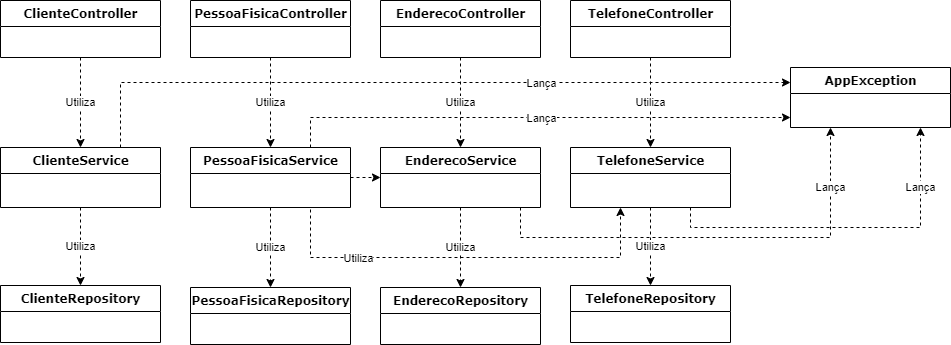

The diagram above was exported from draw.io. Its source (the exported page's mxGraphModel, read from the mxfile embedded in the PNG):
<mxGraphModel dx="1422" dy="737" grid="1" gridSize="10" guides="1" tooltips="1" connect="1" arrows="1" fold="1" page="1" pageScale="1" pageWidth="1100" pageHeight="850" background="none" math="0" shadow="0">
  <root>
    <mxCell id="0" />
    <mxCell id="1" parent="0" />
    <mxCell id="VmCPISW2LgnbWkpzzDzs-12" value="Utiliza" style="edgeStyle=orthogonalEdgeStyle;rounded=0;orthogonalLoop=1;jettySize=auto;html=1;dashed=1;" edge="1" parent="1" source="78961159f06e98e8-17" target="78961159f06e98e8-69">
      <mxGeometry relative="1" as="geometry" />
    </mxCell>
    <mxCell id="78961159f06e98e8-17" value="ClienteController" style="swimlane;html=1;fontStyle=1;align=center;verticalAlign=top;childLayout=stackLayout;horizontal=1;startSize=26;horizontalStack=0;resizeParent=1;resizeLast=0;collapsible=1;marginBottom=0;swimlaneFillColor=#ffffff;rounded=0;shadow=0;comic=0;labelBackgroundColor=none;strokeWidth=1;fillColor=none;fontFamily=Verdana;fontSize=12" parent="1" vertex="1">
      <mxGeometry x="90" y="83" width="160" height="57" as="geometry" />
    </mxCell>
    <mxCell id="VmCPISW2LgnbWkpzzDzs-16" value="Utiliza" style="edgeStyle=orthogonalEdgeStyle;rounded=0;orthogonalLoop=1;jettySize=auto;html=1;dashed=1;entryX=0.5;entryY=0;entryDx=0;entryDy=0;" edge="1" parent="1" source="78961159f06e98e8-30" target="78961159f06e98e8-82">
      <mxGeometry relative="1" as="geometry">
        <mxPoint x="360" y="200" as="targetPoint" />
      </mxGeometry>
    </mxCell>
    <mxCell id="78961159f06e98e8-30" value="PessoaFisicaController&lt;br&gt;" style="swimlane;html=1;fontStyle=1;align=center;verticalAlign=top;childLayout=stackLayout;horizontal=1;startSize=26;horizontalStack=0;resizeParent=1;resizeLast=0;collapsible=1;marginBottom=0;swimlaneFillColor=#ffffff;rounded=0;shadow=0;comic=0;labelBackgroundColor=none;strokeWidth=1;fillColor=none;fontFamily=Verdana;fontSize=12" parent="1" vertex="1">
      <mxGeometry x="280" y="83" width="160" height="57" as="geometry" />
    </mxCell>
    <mxCell id="VmCPISW2LgnbWkpzzDzs-19" value="Utiliza" style="edgeStyle=orthogonalEdgeStyle;rounded=0;orthogonalLoop=1;jettySize=auto;html=1;entryX=0.5;entryY=0;entryDx=0;entryDy=0;dashed=1;" edge="1" parent="1" source="78961159f06e98e8-43" target="78961159f06e98e8-95">
      <mxGeometry relative="1" as="geometry" />
    </mxCell>
    <mxCell id="78961159f06e98e8-43" value="EnderecoController" style="swimlane;html=1;fontStyle=1;align=center;verticalAlign=top;childLayout=stackLayout;horizontal=1;startSize=26;horizontalStack=0;resizeParent=1;resizeLast=0;collapsible=1;marginBottom=0;swimlaneFillColor=#ffffff;rounded=0;shadow=0;comic=0;labelBackgroundColor=none;strokeWidth=1;fillColor=none;fontFamily=Verdana;fontSize=12" parent="1" vertex="1">
      <mxGeometry x="470" y="83" width="160" height="57" as="geometry" />
    </mxCell>
    <mxCell id="78961159f06e98e8-56" value="AppException" style="swimlane;html=1;fontStyle=1;align=center;verticalAlign=top;childLayout=stackLayout;horizontal=1;startSize=26;horizontalStack=0;resizeParent=1;resizeLast=0;collapsible=1;marginBottom=0;swimlaneFillColor=#ffffff;rounded=0;shadow=0;comic=0;labelBackgroundColor=none;strokeWidth=1;fillColor=none;fontFamily=Verdana;fontSize=12" parent="1" vertex="1">
      <mxGeometry x="880" y="150" width="160" height="60" as="geometry" />
    </mxCell>
    <mxCell id="VmCPISW2LgnbWkpzzDzs-24" style="edgeStyle=orthogonalEdgeStyle;rounded=0;orthogonalLoop=1;jettySize=auto;html=1;exitX=0.75;exitY=0;exitDx=0;exitDy=0;entryX=0;entryY=0.25;entryDx=0;entryDy=0;dashed=1;" edge="1" parent="1" source="78961159f06e98e8-69" target="78961159f06e98e8-56">
      <mxGeometry relative="1" as="geometry" />
    </mxCell>
    <mxCell id="VmCPISW2LgnbWkpzzDzs-39" value="Lança" style="edgeLabel;html=1;align=center;verticalAlign=middle;resizable=0;points=[];" vertex="1" connectable="0" parent="VmCPISW2LgnbWkpzzDzs-24">
      <mxGeometry x="0.3061" relative="1" as="geometry">
        <mxPoint x="5" as="offset" />
      </mxGeometry>
    </mxCell>
    <mxCell id="VmCPISW2LgnbWkpzzDzs-33" value="Utiliza" style="edgeStyle=orthogonalEdgeStyle;rounded=0;orthogonalLoop=1;jettySize=auto;html=1;exitX=0.5;exitY=1;exitDx=0;exitDy=0;entryX=0.5;entryY=0;entryDx=0;entryDy=0;dashed=1;" edge="1" parent="1" source="78961159f06e98e8-69" target="VmCPISW2LgnbWkpzzDzs-29">
      <mxGeometry relative="1" as="geometry" />
    </mxCell>
    <mxCell id="78961159f06e98e8-69" value="ClienteService" style="swimlane;html=1;fontStyle=1;align=center;verticalAlign=top;childLayout=stackLayout;horizontal=1;startSize=26;horizontalStack=0;resizeParent=1;resizeLast=0;collapsible=1;marginBottom=0;swimlaneFillColor=#ffffff;rounded=0;shadow=0;comic=0;labelBackgroundColor=none;strokeWidth=1;fillColor=none;fontFamily=Verdana;fontSize=12" parent="1" vertex="1">
      <mxGeometry x="90" y="230" width="160" height="60" as="geometry" />
    </mxCell>
    <mxCell id="VmCPISW2LgnbWkpzzDzs-18" style="edgeStyle=orthogonalEdgeStyle;rounded=0;orthogonalLoop=1;jettySize=auto;html=1;exitX=0.5;exitY=1;exitDx=0;exitDy=0;dashed=1;" edge="1" parent="1" source="78961159f06e98e8-82">
      <mxGeometry relative="1" as="geometry">
        <mxPoint x="710" y="290" as="targetPoint" />
        <Array as="points">
          <mxPoint x="400" y="290" />
          <mxPoint x="400" y="340" />
          <mxPoint x="710" y="340" />
          <mxPoint x="710" y="290" />
        </Array>
      </mxGeometry>
    </mxCell>
    <mxCell id="VmCPISW2LgnbWkpzzDzs-38" value="Utiliza" style="edgeLabel;html=1;align=center;verticalAlign=middle;resizable=0;points=[];" vertex="1" connectable="0" parent="VmCPISW2LgnbWkpzzDzs-18">
      <mxGeometry x="-0.3911" relative="1" as="geometry">
        <mxPoint as="offset" />
      </mxGeometry>
    </mxCell>
    <mxCell id="VmCPISW2LgnbWkpzzDzs-23" style="edgeStyle=orthogonalEdgeStyle;rounded=0;orthogonalLoop=1;jettySize=auto;html=1;exitX=1;exitY=0.5;exitDx=0;exitDy=0;entryX=0;entryY=0.5;entryDx=0;entryDy=0;dashed=1;" edge="1" parent="1" source="78961159f06e98e8-82" target="78961159f06e98e8-95">
      <mxGeometry relative="1" as="geometry" />
    </mxCell>
    <mxCell id="VmCPISW2LgnbWkpzzDzs-26" style="edgeStyle=orthogonalEdgeStyle;rounded=0;orthogonalLoop=1;jettySize=auto;html=1;exitX=0.75;exitY=0;exitDx=0;exitDy=0;dashed=1;" edge="1" parent="1" source="78961159f06e98e8-82">
      <mxGeometry relative="1" as="geometry">
        <mxPoint x="880" y="200" as="targetPoint" />
        <Array as="points">
          <mxPoint x="400" y="200" />
          <mxPoint x="880" y="200" />
        </Array>
      </mxGeometry>
    </mxCell>
    <mxCell id="VmCPISW2LgnbWkpzzDzs-40" value="Lança" style="edgeLabel;html=1;align=center;verticalAlign=middle;resizable=0;points=[];" vertex="1" connectable="0" parent="VmCPISW2LgnbWkpzzDzs-26">
      <mxGeometry x="-0.0235" relative="1" as="geometry">
        <mxPoint x="11" as="offset" />
      </mxGeometry>
    </mxCell>
    <mxCell id="VmCPISW2LgnbWkpzzDzs-34" value="Utiliza" style="edgeStyle=orthogonalEdgeStyle;rounded=0;orthogonalLoop=1;jettySize=auto;html=1;exitX=0.5;exitY=1;exitDx=0;exitDy=0;entryX=0.5;entryY=0;entryDx=0;entryDy=0;dashed=1;" edge="1" parent="1" source="78961159f06e98e8-82" target="VmCPISW2LgnbWkpzzDzs-30">
      <mxGeometry relative="1" as="geometry">
        <Array as="points">
          <mxPoint x="360" y="320" />
          <mxPoint x="360" y="320" />
        </Array>
      </mxGeometry>
    </mxCell>
    <mxCell id="78961159f06e98e8-82" value="PessoaFisicaService" style="swimlane;html=1;fontStyle=1;align=center;verticalAlign=top;childLayout=stackLayout;horizontal=1;startSize=26;horizontalStack=0;resizeParent=1;resizeLast=0;collapsible=1;marginBottom=0;swimlaneFillColor=#ffffff;rounded=0;shadow=0;comic=0;labelBackgroundColor=none;strokeWidth=1;fillColor=none;fontFamily=Verdana;fontSize=12" parent="1" vertex="1">
      <mxGeometry x="280" y="230" width="160" height="60" as="geometry" />
    </mxCell>
    <mxCell id="VmCPISW2LgnbWkpzzDzs-27" value="Lança" style="edgeStyle=orthogonalEdgeStyle;rounded=0;orthogonalLoop=1;jettySize=auto;html=1;exitX=0.5;exitY=1;exitDx=0;exitDy=0;entryX=0.25;entryY=1;entryDx=0;entryDy=0;dashed=1;" edge="1" parent="1" source="78961159f06e98e8-95" target="78961159f06e98e8-56">
      <mxGeometry x="0.7647" relative="1" as="geometry">
        <Array as="points">
          <mxPoint x="610" y="290" />
          <mxPoint x="610" y="320" />
          <mxPoint x="920" y="320" />
        </Array>
        <mxPoint as="offset" />
      </mxGeometry>
    </mxCell>
    <mxCell id="VmCPISW2LgnbWkpzzDzs-35" value="Utiliza" style="edgeStyle=orthogonalEdgeStyle;rounded=0;orthogonalLoop=1;jettySize=auto;html=1;exitX=0.5;exitY=1;exitDx=0;exitDy=0;dashed=1;" edge="1" parent="1" source="78961159f06e98e8-95" target="VmCPISW2LgnbWkpzzDzs-31">
      <mxGeometry relative="1" as="geometry">
        <mxPoint x="560" y="370" as="targetPoint" />
        <Array as="points">
          <mxPoint x="550" y="310" />
          <mxPoint x="550" y="310" />
        </Array>
      </mxGeometry>
    </mxCell>
    <mxCell id="78961159f06e98e8-95" value="EnderecoService" style="swimlane;html=1;fontStyle=1;align=center;verticalAlign=top;childLayout=stackLayout;horizontal=1;startSize=26;horizontalStack=0;resizeParent=1;resizeLast=0;collapsible=1;marginBottom=0;swimlaneFillColor=#ffffff;rounded=0;shadow=0;comic=0;labelBackgroundColor=none;strokeWidth=1;fillColor=none;fontFamily=Verdana;fontSize=12" parent="1" vertex="1">
      <mxGeometry x="470" y="230" width="160" height="60" as="geometry" />
    </mxCell>
    <mxCell id="VmCPISW2LgnbWkpzzDzs-28" value="Lança" style="edgeStyle=orthogonalEdgeStyle;rounded=0;orthogonalLoop=1;jettySize=auto;html=1;exitX=0.75;exitY=1;exitDx=0;exitDy=0;dashed=1;" edge="1" parent="1" source="78961159f06e98e8-108">
      <mxGeometry x="0.6571" relative="1" as="geometry">
        <mxPoint x="1010" y="210" as="targetPoint" />
        <mxPoint as="offset" />
      </mxGeometry>
    </mxCell>
    <mxCell id="VmCPISW2LgnbWkpzzDzs-37" value="Utiliza" style="edgeStyle=orthogonalEdgeStyle;rounded=0;orthogonalLoop=1;jettySize=auto;html=1;exitX=0.5;exitY=1;exitDx=0;exitDy=0;entryX=0.5;entryY=0;entryDx=0;entryDy=0;dashed=1;" edge="1" parent="1" source="78961159f06e98e8-108" target="VmCPISW2LgnbWkpzzDzs-32">
      <mxGeometry relative="1" as="geometry" />
    </mxCell>
    <mxCell id="78961159f06e98e8-108" value="TelefoneService" style="swimlane;html=1;fontStyle=1;align=center;verticalAlign=top;childLayout=stackLayout;horizontal=1;startSize=26;horizontalStack=0;resizeParent=1;resizeLast=0;collapsible=1;marginBottom=0;swimlaneFillColor=#ffffff;rounded=0;shadow=0;comic=0;labelBackgroundColor=none;strokeWidth=1;fillColor=none;fontFamily=Verdana;fontSize=12" parent="1" vertex="1">
      <mxGeometry x="660" y="230" width="160" height="60" as="geometry" />
    </mxCell>
    <mxCell id="VmCPISW2LgnbWkpzzDzs-20" value="Utiliza" style="edgeStyle=orthogonalEdgeStyle;rounded=0;orthogonalLoop=1;jettySize=auto;html=1;exitX=0.5;exitY=1;exitDx=0;exitDy=0;entryX=0.5;entryY=0;entryDx=0;entryDy=0;dashed=1;" edge="1" parent="1" source="VmCPISW2LgnbWkpzzDzs-2" target="78961159f06e98e8-108">
      <mxGeometry relative="1" as="geometry" />
    </mxCell>
    <mxCell id="VmCPISW2LgnbWkpzzDzs-2" value="TelefoneController" style="swimlane;html=1;fontStyle=1;align=center;verticalAlign=top;childLayout=stackLayout;horizontal=1;startSize=26;horizontalStack=0;resizeParent=1;resizeLast=0;collapsible=1;marginBottom=0;swimlaneFillColor=#ffffff;rounded=0;shadow=0;comic=0;labelBackgroundColor=none;strokeWidth=1;fillColor=none;fontFamily=Verdana;fontSize=12" vertex="1" parent="1">
      <mxGeometry x="660" y="83" width="160" height="57" as="geometry" />
    </mxCell>
    <mxCell id="VmCPISW2LgnbWkpzzDzs-29" value="ClienteRepository&lt;br&gt;" style="swimlane;html=1;fontStyle=1;align=center;verticalAlign=top;childLayout=stackLayout;horizontal=1;startSize=26;horizontalStack=0;resizeParent=1;resizeLast=0;collapsible=1;marginBottom=0;swimlaneFillColor=#ffffff;rounded=0;shadow=0;comic=0;labelBackgroundColor=none;strokeWidth=1;fillColor=none;fontFamily=Verdana;fontSize=12" vertex="1" parent="1">
      <mxGeometry x="90" y="368" width="160" height="57" as="geometry" />
    </mxCell>
    <mxCell id="VmCPISW2LgnbWkpzzDzs-30" value="PessoaFisicaRepository" style="swimlane;html=1;fontStyle=1;align=center;verticalAlign=top;childLayout=stackLayout;horizontal=1;startSize=26;horizontalStack=0;resizeParent=1;resizeLast=0;collapsible=1;marginBottom=0;swimlaneFillColor=#ffffff;rounded=0;shadow=0;comic=0;labelBackgroundColor=none;strokeWidth=1;fillColor=none;fontFamily=Verdana;fontSize=12" vertex="1" parent="1">
      <mxGeometry x="280" y="370" width="160" height="57" as="geometry" />
    </mxCell>
    <mxCell id="VmCPISW2LgnbWkpzzDzs-31" value="EnderecoRepository" style="swimlane;html=1;fontStyle=1;align=center;verticalAlign=top;childLayout=stackLayout;horizontal=1;startSize=26;horizontalStack=0;resizeParent=1;resizeLast=0;collapsible=1;marginBottom=0;swimlaneFillColor=#ffffff;rounded=0;shadow=0;comic=0;labelBackgroundColor=none;strokeWidth=1;fillColor=none;fontFamily=Verdana;fontSize=12" vertex="1" parent="1">
      <mxGeometry x="470" y="370" width="160" height="57" as="geometry" />
    </mxCell>
    <mxCell id="VmCPISW2LgnbWkpzzDzs-32" value="TelefoneRepository" style="swimlane;html=1;fontStyle=1;align=center;verticalAlign=top;childLayout=stackLayout;horizontal=1;startSize=26;horizontalStack=0;resizeParent=1;resizeLast=0;collapsible=1;marginBottom=0;swimlaneFillColor=#ffffff;rounded=0;shadow=0;comic=0;labelBackgroundColor=none;strokeWidth=1;fillColor=none;fontFamily=Verdana;fontSize=12" vertex="1" parent="1">
      <mxGeometry x="660" y="368" width="160" height="57" as="geometry" />
    </mxCell>
  </root>
</mxGraphModel>